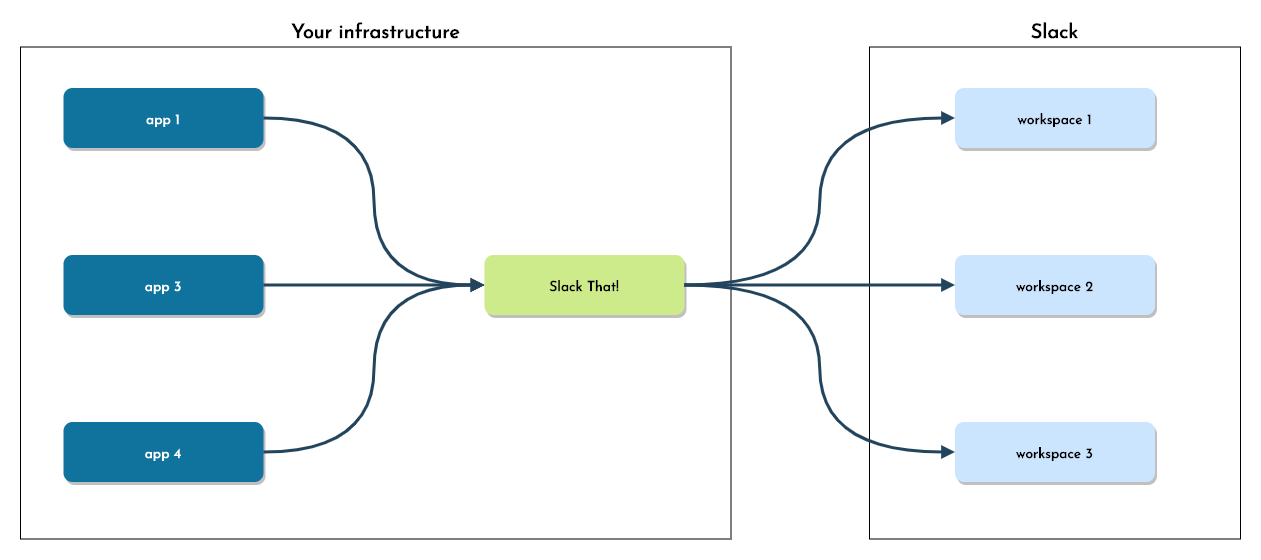

The diagram above was exported from draw.io. Its source (the exported page's mxGraphModel, read from the mxfile embedded in the PNG):
<mxGraphModel dx="2066" dy="2281.5" grid="0" gridSize="10" guides="1" tooltips="1" connect="1" arrows="1" fold="1" page="1" pageScale="1.5" pageWidth="1169" pageHeight="827" background="none" math="0" shadow="0" extFonts="Josefin Sans^https://fonts.googleapis.com/css?family=Josefin+Sans">
  <root>
    <mxCell id="0" />
    <mxCell id="1" parent="0" />
    <mxCell id="GDjx2QQU85kmQ5GqXINF-55" value="Slack" style="rounded=0;whiteSpace=wrap;html=1;labelPosition=center;verticalLabelPosition=top;align=center;verticalAlign=bottom;fontFamily=Josefin Sans;FType=g;fontStyle=1;fontSize=20;fillColor=none;" vertex="1" parent="1">
      <mxGeometry x="879" y="-1203" width="371" height="492" as="geometry" />
    </mxCell>
    <mxCell id="GDjx2QQU85kmQ5GqXINF-59" value="workspace 3" style="rounded=1;fillColor=#cce5ff;strokeColor=none;shadow=1;fontStyle=1;fontSize=14;fontFamily=Josefin Sans;" vertex="1" parent="1">
      <mxGeometry x="964.5" y="-828" width="200" height="60" as="geometry" />
    </mxCell>
    <mxCell id="GDjx2QQU85kmQ5GqXINF-60" value="workspace 2" style="rounded=1;fillColor=#cce5ff;strokeColor=none;shadow=1;fontStyle=1;fontSize=14;fontFamily=Josefin Sans;" vertex="1" parent="1">
      <mxGeometry x="964.5" y="-995" width="200" height="60" as="geometry" />
    </mxCell>
    <mxCell id="GDjx2QQU85kmQ5GqXINF-61" value="workspace 1" style="rounded=1;fillColor=#cce5ff;strokeColor=none;shadow=1;fontStyle=1;fontSize=14;fontFamily=Josefin Sans;" vertex="1" parent="1">
      <mxGeometry x="964.5" y="-1162" width="200" height="60" as="geometry" />
    </mxCell>
    <mxCell id="GDjx2QQU85kmQ5GqXINF-63" value="Your infrastructure" style="rounded=0;labelPosition=center;verticalLabelPosition=top;align=center;verticalAlign=bottom;fontFamily=Josefin Sans;FType=g;fontStyle=1;fontSize=20;whiteSpace=wrap;html=1;shadow=0;glass=0;comic=0;fillColor=none;" vertex="1" parent="1">
      <mxGeometry x="30" y="-1203" width="710.5" height="492" as="geometry" />
    </mxCell>
    <mxCell id="GDjx2QQU85kmQ5GqXINF-65" value="Slack That!" style="rounded=1;fillColor=#cdeb8b;strokeColor=none;shadow=1;fontStyle=1;fontSize=14;fontFamily=Josefin Sans;" vertex="1" parent="1">
      <mxGeometry x="494" y="-995" width="200" height="60" as="geometry" />
    </mxCell>
    <mxCell id="GDjx2QQU85kmQ5GqXINF-66" value="app 1" style="rounded=1;fillColor=#10739E;strokeColor=none;shadow=1;gradientColor=none;fontStyle=1;fontColor=#FFFFFF;fontSize=14;fontFamily=Josefin Sans;" vertex="1" parent="1">
      <mxGeometry x="73" y="-1162" width="200" height="60" as="geometry" />
    </mxCell>
    <mxCell id="GDjx2QQU85kmQ5GqXINF-68" value="app 3" style="rounded=1;fillColor=#10739E;strokeColor=none;shadow=1;gradientColor=none;fontStyle=1;fontColor=#FFFFFF;fontSize=14;fontFamily=Josefin Sans;" vertex="1" parent="1">
      <mxGeometry x="73" y="-995" width="200" height="60" as="geometry" />
    </mxCell>
    <mxCell id="GDjx2QQU85kmQ5GqXINF-69" value="app 4" style="rounded=1;fillColor=#10739E;strokeColor=none;shadow=1;gradientColor=none;fontStyle=1;fontColor=#FFFFFF;fontSize=14;fontFamily=Josefin Sans;" vertex="1" parent="1">
      <mxGeometry x="73" y="-828" width="200" height="60" as="geometry" />
    </mxCell>
    <mxCell id="GDjx2QQU85kmQ5GqXINF-70" value="" style="edgeStyle=orthogonalEdgeStyle;elbow=vertical;strokeWidth=3;endArrow=block;endFill=1;fontStyle=1;strokeColor=#23445D;exitX=1;exitY=0.5;exitDx=0;exitDy=0;entryX=0;entryY=0.5;entryDx=0;entryDy=0;curved=1;" edge="1" parent="1" source="GDjx2QQU85kmQ5GqXINF-65" target="GDjx2QQU85kmQ5GqXINF-61">
      <mxGeometry x="550" y="-980.5" width="100" height="100" as="geometry">
        <mxPoint x="798" y="-956" as="sourcePoint" />
        <mxPoint x="750" y="-893" as="targetPoint" />
      </mxGeometry>
    </mxCell>
    <mxCell id="GDjx2QQU85kmQ5GqXINF-72" value="" style="edgeStyle=orthogonalEdgeStyle;elbow=vertical;strokeWidth=3;endArrow=block;endFill=1;fontStyle=1;strokeColor=#23445D;exitX=1;exitY=0.5;exitDx=0;exitDy=0;entryX=0;entryY=0.5;entryDx=0;entryDy=0;curved=1;" edge="1" parent="1" source="GDjx2QQU85kmQ5GqXINF-65" target="GDjx2QQU85kmQ5GqXINF-60">
      <mxGeometry x="560" y="-970.5" width="100" height="100" as="geometry">
        <mxPoint x="704" y="-955" as="sourcePoint" />
        <mxPoint x="974.5" y="-1122" as="targetPoint" />
      </mxGeometry>
    </mxCell>
    <mxCell id="GDjx2QQU85kmQ5GqXINF-73" value="" style="edgeStyle=orthogonalEdgeStyle;elbow=vertical;strokeWidth=3;endArrow=block;endFill=1;fontStyle=1;strokeColor=#23445D;exitX=1;exitY=0.5;exitDx=0;exitDy=0;entryX=0;entryY=0.5;entryDx=0;entryDy=0;curved=1;" edge="1" parent="1" source="GDjx2QQU85kmQ5GqXINF-65" target="GDjx2QQU85kmQ5GqXINF-59">
      <mxGeometry x="570" y="-960.5" width="100" height="100" as="geometry">
        <mxPoint x="714" y="-945" as="sourcePoint" />
        <mxPoint x="974.5" y="-955" as="targetPoint" />
      </mxGeometry>
    </mxCell>
    <mxCell id="GDjx2QQU85kmQ5GqXINF-74" value="" style="edgeStyle=orthogonalEdgeStyle;elbow=vertical;strokeWidth=3;endArrow=block;endFill=1;fontStyle=1;strokeColor=#23445D;exitX=1;exitY=0.5;exitDx=0;exitDy=0;curved=1;entryX=0;entryY=0.5;entryDx=0;entryDy=0;" edge="1" parent="1" source="GDjx2QQU85kmQ5GqXINF-66" target="GDjx2QQU85kmQ5GqXINF-65">
      <mxGeometry x="560" y="-970.5" width="100" height="100" as="geometry">
        <mxPoint x="704" y="-955" as="sourcePoint" />
        <mxPoint x="900" y="-458" as="targetPoint" />
      </mxGeometry>
    </mxCell>
    <mxCell id="GDjx2QQU85kmQ5GqXINF-76" value="" style="edgeStyle=orthogonalEdgeStyle;elbow=vertical;strokeWidth=3;endArrow=block;endFill=1;fontStyle=1;strokeColor=#23445D;exitX=1;exitY=0.5;exitDx=0;exitDy=0;curved=1;entryX=0;entryY=0.5;entryDx=0;entryDy=0;" edge="1" parent="1" source="GDjx2QQU85kmQ5GqXINF-68" target="GDjx2QQU85kmQ5GqXINF-65">
      <mxGeometry x="580" y="-950.5" width="100" height="100" as="geometry">
        <mxPoint x="285" y="-988" as="sourcePoint" />
        <mxPoint x="499" y="-954" as="targetPoint" />
      </mxGeometry>
    </mxCell>
    <mxCell id="GDjx2QQU85kmQ5GqXINF-78" value="" style="edgeStyle=orthogonalEdgeStyle;elbow=vertical;strokeWidth=3;endArrow=block;endFill=1;fontStyle=1;strokeColor=#23445D;exitX=1;exitY=0.5;exitDx=0;exitDy=0;curved=1;entryX=0;entryY=0.5;entryDx=0;entryDy=0;" edge="1" parent="1" source="GDjx2QQU85kmQ5GqXINF-69" target="GDjx2QQU85kmQ5GqXINF-65">
      <mxGeometry x="600" y="-930.5" width="100" height="100" as="geometry">
        <mxPoint x="305" y="-968" as="sourcePoint" />
        <mxPoint x="519" y="-934" as="targetPoint" />
      </mxGeometry>
    </mxCell>
  </root>
</mxGraphModel>